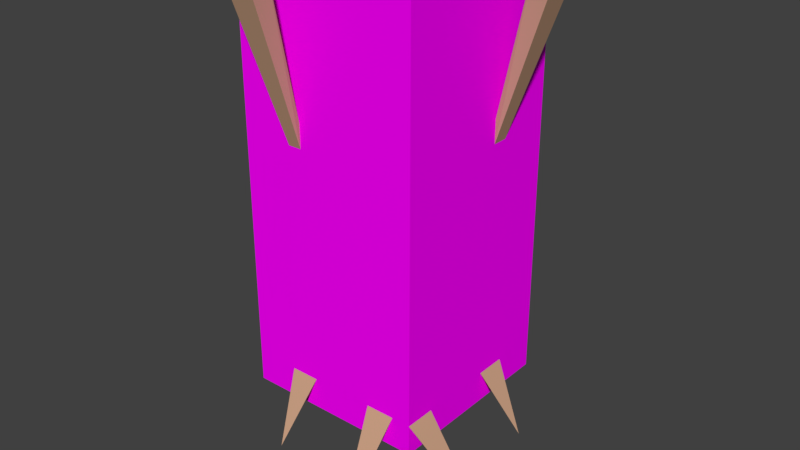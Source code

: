 # Source: ardoungewallcorner.blend  (saved by Blender 2.78.0; exported with 4.5.12 LTS)
import bpy
from mathutils import Matrix  # noqa: F401  (used for matrix-valued properties, if any)

bpy.ops.wm.read_factory_settings(use_empty=True)
scene = bpy.context.scene
scene.name = 'Scene'

# ---- collections
col_collection_1 = bpy.data.collections.new('Collection 1'); scene.collection.children.link(col_collection_1)

# ---- materials (node trees are filled in below, after node groups)
mat_wood = bpy.data.materials.new('Wood')
mat_wood.alpha_threshold = 0.0
mat_wood.use_transparent_shadow = False
mat_wood.diffuse_color = (0.5806, 0.3556, 0.2258, 1.0)
mat_wood.roughness = 0.5
mat_wood.line_color = (0.0, 0.0, 0.0, 1.0)
mat_gray = bpy.data.materials.new('Gray')
mat_gray.alpha_threshold = 0.0
mat_gray.use_transparent_shadow = False
mat_gray.diffuse_color = (0.3548, 0.3548, 0.3548, 1.0)
mat_gray.roughness = 0.5
mat_wall = bpy.data.materials.new('Wall')
mat_wall.alpha_threshold = 0.0
mat_wall.use_transparent_shadow = False
mat_wall.diffuse_color = (0.9955, 0.0, 1.0, 1.0)
mat_wall.roughness = 0.5

# ---- material node trees

# ---- world
world_world = bpy.data.worlds.new('World'); scene.world = world_world
world_world.color = (0.05088, 0.05088, 0.05088)
world_world.use_sun_shadow = False
world_world.sun_shadow_jitter_overblur = 0.0
world_world.cycles.sampling_method = 'MANUAL'

# ---- meshes
me_ardoungewallcorner_001 = bpy.data.meshes.new('Ardoungewallcorner.001')
me_ardoungewallcorner_001.from_pydata([(32.0, 39.0, -208.0), (32.0, 31.0, -220.0), (51.0, 31.0, -240.0), (32.0, 23.0, -208.0), (63.0, 39.0, 0.0), (32.0, 35.0, -88.0), (32.0, 35.0, -76.0), (51.0, 39.0, 0.0), (32.0, 27.0, -88.0), (63.0, 23.0, 0.0), (51.0, 23.0, 0.0), (32.0, 27.0, -76.0), (-26.0, -63.0, 0.0), (-30.0, -32.0, -88.0), (-30.0, -32.0, -76.0), (-26.0, -51.0, 0.0), (-37.0, -32.0, -88.0), (-41.0, -63.0, 0.0), (-41.0, -51.0, 0.0), (-37.0, -32.0, -76.0), (-26.0, -32.0, -208.0), (-33.0, -32.0, -220.0), (-33.0, -51.0, -240.0), (-41.0, -32.0, -208.0), (22.0, -32.0, -208.0), (15.0, -32.0, -220.0), (16.0, -64.0, -256.0), (7.0, -32.0, -208.0), (32.0, -16.0, -208.0), (32.0, -16.0, -224.0), (64.0, -16.0, -256.0), (32.0, -32.0, -208.0), (-61.0, 48.0, 0.0), (-39.0, 32.0, -74.0), (-40.0, 32.0, -55.0), (-52.0, 40.0, 0.0), (-32.0, 37.0, -78.0), (-49.0, 60.0, 0.0), (-41.0, 51.0, 0.0), (-32.0, 37.0, -62.0), (-32.0, 32.0, -76.0), (-32.0, 32.0, -88.0)], [(40, 41)], [(2, 3, 1), (30, 31, 29), (27, 26, 24), (22, 20, 23), (21, 20, 22), (22, 23, 21), (25, 24, 26), (26, 27, 25), (29, 28, 30), (30, 28, 31), (1, 0, 2), (2, 0, 3), (15, 12, 13, 14), (19, 16, 17, 18), (32, 37, 41), (40, 35, 34), (38, 39, 36, 37), (34, 35, 32, 33), (33, 32, 41), (36, 41, 37), (37, 32, 35, 38), (10, 11, 8, 9), (14, 19, 18, 15), (12, 17, 16, 13), (8, 5, 4, 9), (5, 6, 7, 4), (10, 7, 6, 11), (39, 38, 40), (35, 40, 38)])
me_ardoungewallcorner_001.materials.append(mat_wood)
me_ardoungewallcorner_001.use_remesh_preserve_volume = False
me_ardoungewallcorner_001.use_remesh_preserve_attributes = False
me_ardoungewallcorner_001.use_mirror_vertex_groups = False
me_ardoungewallcorner_001.update()
me_ardoungewallcorner = bpy.data.meshes.new('Ardoungewallcorner')
me_ardoungewallcorner.from_pydata([(-32.0, 64.0, 0.0), (-32.0, 64.0, -224.0), (-32.0, 32.0, -224.0), (-32.0, 32.0, 0.0), (-64.0, 32.0, -224.0), (-64.0, 32.0, 0.0), (32.0, 64.0, 0.0), (32.0, 64.0, -224.0), (32.0, -32.0, -224.0), (32.0, -32.0, 0.0), (-64.0, -32.0, -224.0), (-64.0, -32.0, 0.0), (32.0, -16.0, -224.0), (-32.0, 32.0, -76.0), (-32.0, 32.0, -88.0)], [(3, 13), (12, 8), (2, 14)], [(10, 4, 2, 8), (7, 8, 2, 1), (0, 1, 2, 3), (3, 2, 4, 5), (5, 4, 10, 11), (6, 9, 8, 7), (10, 8, 9, 11)])
me_ardoungewallcorner.polygons.foreach_set('material_index', [1, 1, 0, 0, 1, 1, 1])
_uv = me_ardoungewallcorner.uv_layers.new(name='UVMap')
_uv.uv.foreach_set('vector', [0.1853, 0.4397, 9.102e-05, 0.2776, 0.1481, 0.1595, 0.3511, 0.4169, 0.5316, 0.1295, 0.3511, 0.4169, 0.1481, 0.1595, 0.2128, 9.102e-05, 0.0, 0.0, 0.0, 0.0, 0.0, 0.0, 0.0, 0.0, 0.0, 0.0, 0.0, 0.0, 0.0, 0.0, 0.0, 0.0, 9.102e-05, 0.9999, 9.102e-05, 0.2776, 0.1853, 0.4397, 0.2065, 0.9999, 0.8287, 0.7964, 0.5429, 0.9237, 0.3511, 0.4169, 0.5316, 0.1295, 0.1853, 0.4397, 0.3511, 0.4169, 0.5429, 0.9237, 0.2065, 0.9999])
me_ardoungewallcorner.materials.append(mat_gray)
me_ardoungewallcorner.materials.append(mat_wall)
me_ardoungewallcorner.use_remesh_preserve_volume = False
me_ardoungewallcorner.use_remesh_preserve_attributes = False
me_ardoungewallcorner.use_mirror_vertex_groups = False
me_ardoungewallcorner.update()

# ---- objects
ob_ardoungewallcorner_001 = bpy.data.objects.new('Ardoungewallcorner.001', me_ardoungewallcorner_001)
ob_ardoungewallcorner = bpy.data.objects.new('Ardoungewallcorner', me_ardoungewallcorner)

# ---- transforms, parenting, visibility, modifiers, constraints
ob_ardoungewallcorner_001.location = (0.0, 0.0, 0.0)
ob_ardoungewallcorner_001.lineart.crease_threshold = 0.0
ob_ardoungewallcorner.location = (0.0, 0.0, 0.0)
ob_ardoungewallcorner.lineart.crease_threshold = 0.0

# ---- collection membership
col_collection_1.objects.link(ob_ardoungewallcorner_001)
col_collection_1.objects.link(ob_ardoungewallcorner)

# ---- scene / render settings (as saved in the file)
scene.frame_start = 1; scene.frame_end = 250; scene.frame_set(1)
scene.render.engine = 'BLENDER_EEVEE_NEXT'
scene.render.resolution_percentage = 50
scene.render.dither_intensity = 0.0
scene.cycles.use_denoising = False
scene.cycles.samples = 128
scene.cycles.sampling_pattern = 'TABULATED_SOBOL'
scene.cycles.light_sampling_threshold = 0.0
scene.cycles.use_adaptive_sampling = False
scene.cycles.use_light_tree = False
scene.cycles.blur_glossy = 0.0
scene.cycles.sample_clamp_indirect = 0.0
scene.view_settings.view_transform = 'Standard'
bpy.context.view_layer.update()

# ---- added for rendering (the .blend has no active camera and no usable light): camera, sun
cam_auto = bpy.data.cameras.new('AutoCamera')
cam_auto.lens = 50.0
cam_auto.sensor_width = 36.0
cam_auto.clip_end = 5091.06
ob_auto_camera = bpy.data.objects.new('AutoCamera', cam_auto)
scene.collection.objects.link(ob_auto_camera)
ob_auto_camera.location = (290.09, -348.108, 104.072)
ob_auto_camera.rotation_euler = (1.09748, -7.21219e-08, 0.694738)
scene.camera = ob_auto_camera
light_auto_sun = bpy.data.lights.new('AutoSun', 'SUN')
light_auto_sun.energy = 3.0
light_auto_sun.angle = 0.0523599
ob_auto_sun = bpy.data.objects.new('AutoSun', light_auto_sun)
scene.collection.objects.link(ob_auto_sun)
ob_auto_sun.rotation_euler = (0.872665, 0.174533, 0.523599)
bpy.context.view_layer.update()
